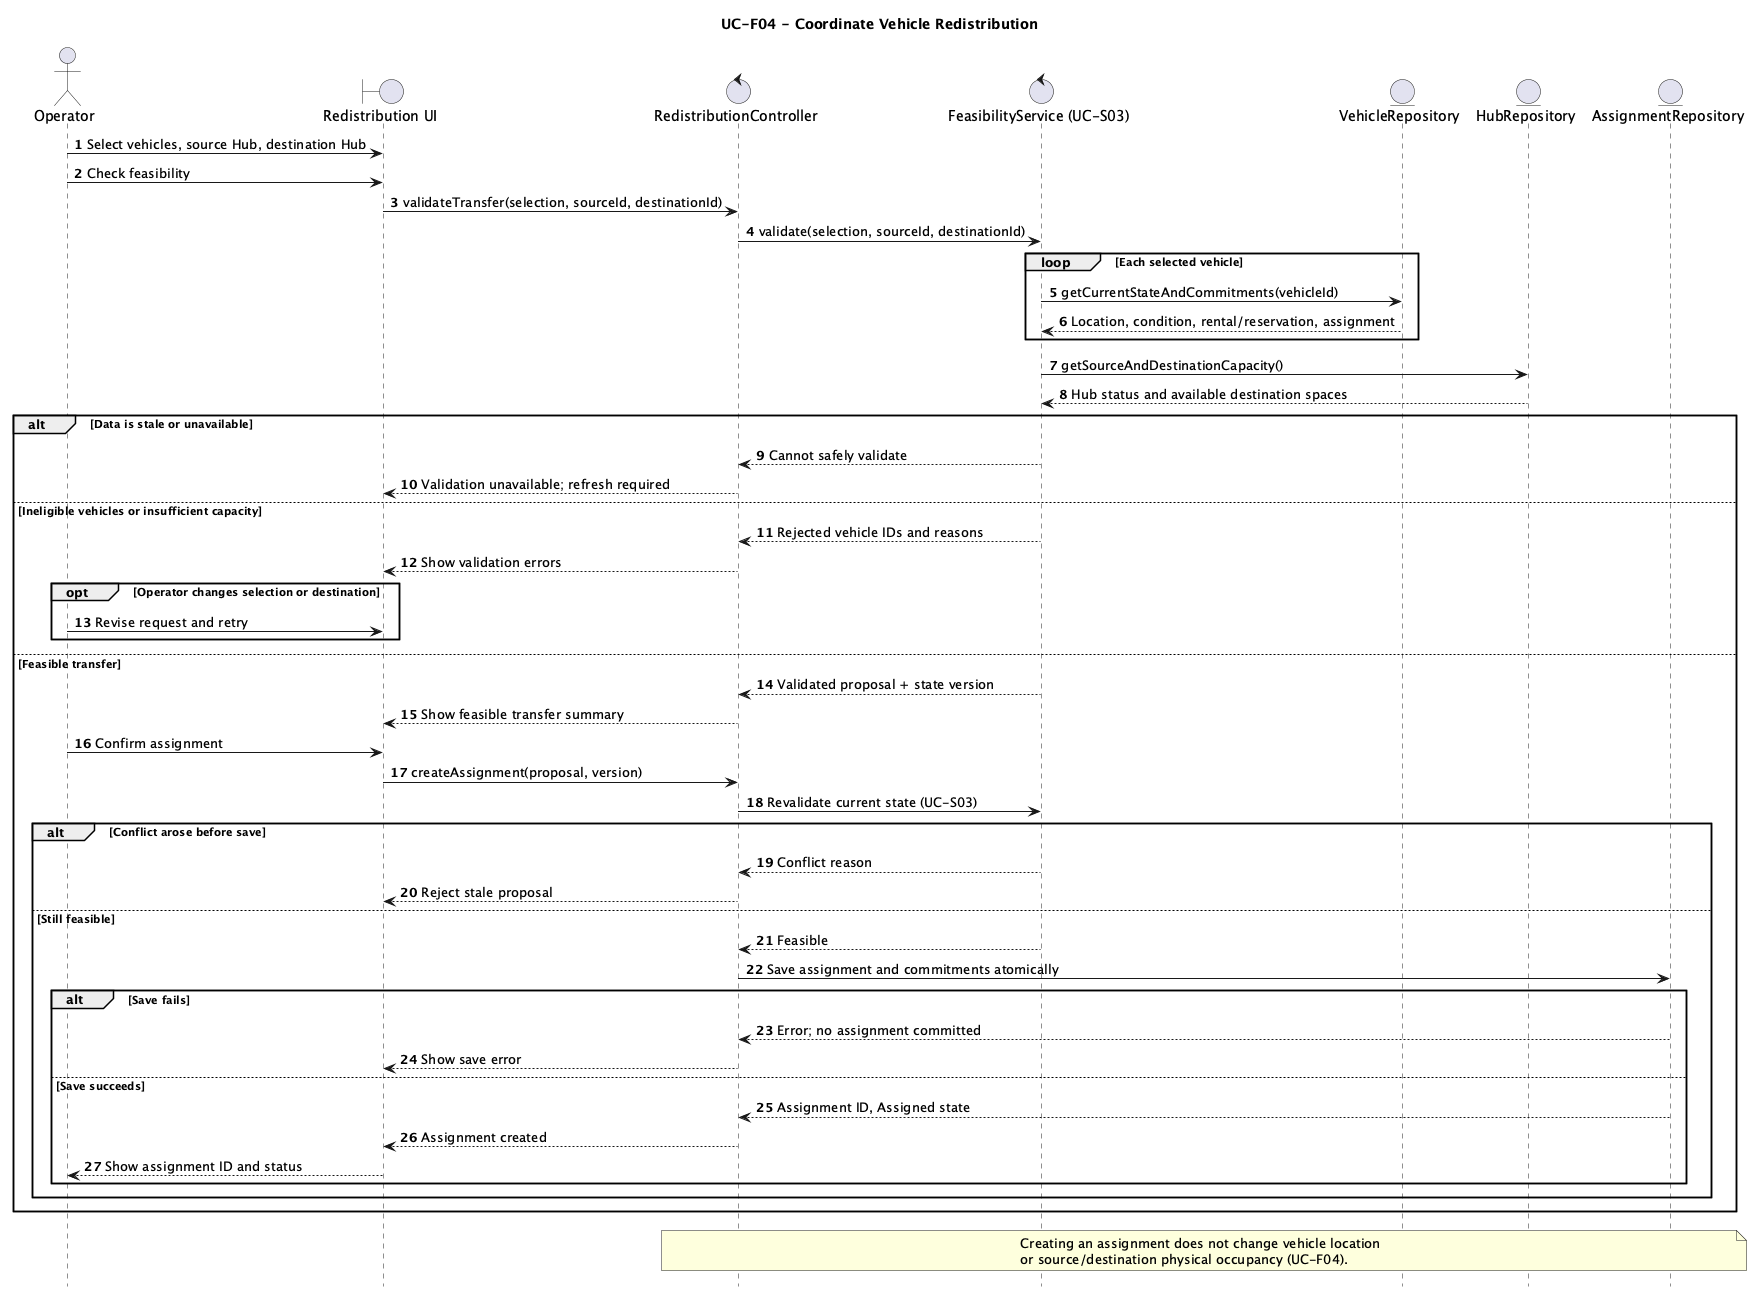

The diagram above was rendered by PlantUML. Its source (embedded in the PNG):
@startuml SD_CoordinateRedistribution
title UC-F04 - Coordinate Vehicle Redistribution
hide footbox
autonumber
actor Operator
boundary "Redistribution UI" as UI
control "RedistributionController" as C
control "FeasibilityService (UC-S03)" as F
entity "VehicleRepository" as V
entity "HubRepository" as H
entity "AssignmentRepository" as A

Operator -> UI: Select vehicles, source Hub, destination Hub
Operator -> UI: Check feasibility
UI -> C: validateTransfer(selection, sourceId, destinationId)
C -> F: validate(selection, sourceId, destinationId)
loop Each selected vehicle
  F -> V: getCurrentStateAndCommitments(vehicleId)
  V --> F: Location, condition, rental/reservation, assignment
end
F -> H: getSourceAndDestinationCapacity()
H --> F: Hub status and available destination spaces
alt Data is stale or unavailable
  F --> C: Cannot safely validate
  C --> UI: Validation unavailable; refresh required
else Ineligible vehicles or insufficient capacity
  F --> C: Rejected vehicle IDs and reasons
  C --> UI: Show validation errors
  opt Operator changes selection or destination
    Operator -> UI: Revise request and retry
  end
else Feasible transfer
  F --> C: Validated proposal + state version
  C --> UI: Show feasible transfer summary
  Operator -> UI: Confirm assignment
  UI -> C: createAssignment(proposal, version)
  C -> F: Revalidate current state (UC-S03)
  alt Conflict arose before save
    F --> C: Conflict reason
    C --> UI: Reject stale proposal
  else Still feasible
    F --> C: Feasible
    C -> A: Save assignment and commitments atomically
    alt Save fails
      A --> C: Error; no assignment committed
      C --> UI: Show save error
    else Save succeeds
      A --> C: Assignment ID, Assigned state
      C --> UI: Assignment created
      UI --> Operator: Show assignment ID and status
    end
  end
end
note over C,A
Creating an assignment does not change vehicle location
or source/destination physical occupancy (UC-F04).
end note
@enduml